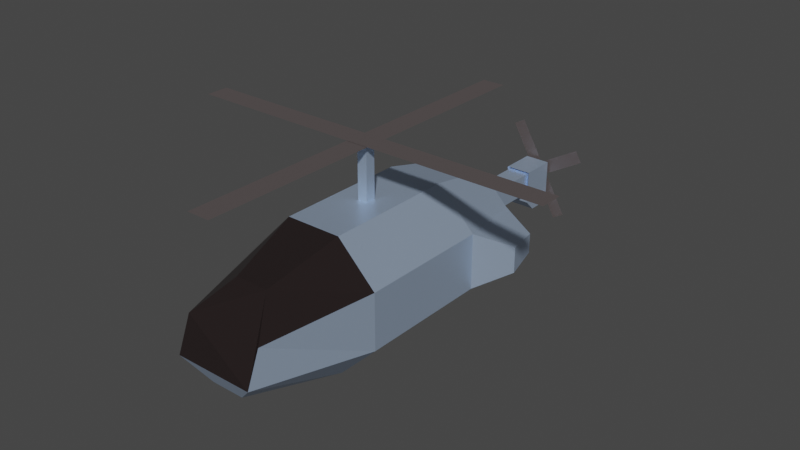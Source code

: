 # Source: obstacles.blend  (saved by Blender 3.0.42; exported with 4.5.12 LTS)
import bpy
from mathutils import Matrix  # noqa: F401  (used for matrix-valued properties, if any)

bpy.ops.wm.read_factory_settings(use_empty=True)
scene = bpy.context.scene
scene.name = 'Scene'

# ---- collections
col_collection = bpy.data.collections.new('Collection'); scene.collection.children.link(col_collection)

# ---- materials (node trees are filled in below, after node groups)
mat_material = bpy.data.materials.new('Material')
mat_material.alpha_threshold = 0.0
mat_material.use_transparent_shadow = False
mat_material.line_color = (0.0, 0.0, 0.0, 1.0)
mat_glass = bpy.data.materials.new('Glass')
mat_glass.use_transparent_shadow = False
mat_propeller_gray = bpy.data.materials.new('Propeller Gray')
mat_propeller_gray.use_transparent_shadow = False

# ---- material node trees
mat_material.use_nodes = True; mat_material.node_tree.nodes.clear()
_N = mat_material.node_tree.nodes; _L = mat_material.node_tree.links
n0 = _N.new('ShaderNodeOutputMaterial'); n0.name = 'Material Output'; n0.location = (300, 300)
n1 = _N.new('ShaderNodeBsdfPrincipled'); n1.name = 'Principled BSDF'; n1.location = (10, 300)
n1.distribution = 'GGX'
n1.subsurface_method = 'RANDOM_WALK_SKIN'
n1.inputs[0].default_value = (0.5941, 0.7546, 1.0, 1.0)
n1.inputs[1].default_value = 0.7158
n1.inputs[2].default_value = 0.4
n1.inputs[3].default_value = 1.45
n1.inputs[27].default_value = (0.0, 0.0, 0.0, 1.0)
n1.inputs[28].default_value = 1.0
_L.new(n1.outputs[0], n0.inputs[0])
n0.is_active_output = True
mat_glass.use_nodes = True; mat_glass.node_tree.nodes.clear()
_N = mat_glass.node_tree.nodes; _L = mat_glass.node_tree.links
n0 = _N.new('ShaderNodeBsdfPrincipled'); n0.name = 'Principled BSDF'; n0.location = (10, 300)
n0.distribution = 'GGX'
n0.subsurface_method = 'RANDOM_WALK_SKIN'
n0.inputs[0].default_value = (0.017, 0.01203, 0.01203, 1.0)
n0.inputs[2].default_value = 0.0
n0.inputs[3].default_value = 1.45
n0.inputs[27].default_value = (0.0, 0.0, 0.0, 1.0)
n0.inputs[28].default_value = 1.0
n1 = _N.new('ShaderNodeOutputMaterial'); n1.name = 'Material Output'; n1.location = (300, 300)
_L.new(n0.outputs[0], n1.inputs[0])
n1.is_active_output = True
mat_propeller_gray.use_nodes = True; mat_propeller_gray.node_tree.nodes.clear()
_N = mat_propeller_gray.node_tree.nodes; _L = mat_propeller_gray.node_tree.links
n0 = _N.new('ShaderNodeBsdfPrincipled'); n0.name = 'Principled BSDF'; n0.location = (10, 300)
n0.distribution = 'GGX'
n0.subsurface_method = 'RANDOM_WALK_SKIN'
n0.inputs[0].default_value = (0.2208, 0.188, 0.188, 1.0)
n0.inputs[1].default_value = 0.6737
n0.inputs[3].default_value = 1.45
n0.inputs[27].default_value = (0.0, 0.0, 0.0, 1.0)
n0.inputs[28].default_value = 1.0
n1 = _N.new('ShaderNodeOutputMaterial'); n1.name = 'Material Output'; n1.location = (300, 300)
_L.new(n0.outputs[0], n1.inputs[0])
n1.is_active_output = True

# ---- world
world_world = bpy.data.worlds.new('World'); scene.world = world_world
world_world.use_nodes = True; world_world.node_tree.nodes.clear()
_N = world_world.node_tree.nodes; _L = world_world.node_tree.links
n0 = _N.new('ShaderNodeOutputWorld'); n0.name = 'World Output'; n0.location = (300, 300)
n1 = _N.new('ShaderNodeBackground'); n1.name = 'Background'; n1.location = (10, 300)
n1.inputs[0].default_value = (0.05088, 0.05088, 0.05088, 1.0)
_L.new(n1.outputs[0], n0.inputs[0])
n0.is_active_output = True
world_world.color = (0.05088, 0.05088, 0.05088)
world_world.use_sun_shadow = False
world_world.sun_shadow_jitter_overblur = 0.0

# ---- meshes
me_cube = bpy.data.meshes.new('Cube')
me_cube.from_pydata([(0.4207, 1.0, 1.0), (1.0, 1.0, 0.4207), (1.0, 1.0, -0.4207), (0.4207, 1.0, -1.0), (1.0, -1.0, 0.4207), (0.4207, -1.0, 1.0), (0.4207, -1.0, -1.0), (1.0, -1.0, -0.4207), (-1.0, 1.0, 0.4207), (-0.4207, 1.0, 1.0), (-0.4207, 1.0, -1.0), (-1.0, 1.0, -0.4207), (-0.4207, -1.0, 1.0), (-1.0, -1.0, 0.4207), (-1.0, -1.0, -0.4207), (-0.4207, -1.0, -1.0), (-0.2524, -2.569, -0.6), (-0.6, -2.773, -0.2524), (0.2524, -2.072, 0.6658), (0.6, -2.569, 0.2524), (-0.6, -2.569, 0.2524), (-0.2524, -2.072, 0.6658), (0.6, -2.773, -0.2524), (0.2524, -2.569, -0.6), (-0.5957, 2.141, -0.2516), (-0.2516, 2.141, -0.5957), (0.5957, 2.141, 0.2516), (0.2516, 2.141, 0.5957), (-0.2516, 2.141, 0.5957), (-0.5957, 2.141, 0.2516), (0.2516, 2.141, -0.5957), (0.5957, 2.141, -0.2516), (-0.7492, 2.141, -0.3152), (-0.3152, 2.141, -0.7492), (0.7492, 2.141, 0.3152), (0.3152, 2.141, 0.7492), (-0.3152, 2.141, 0.7492), (-0.7492, 2.141, 0.3152), (0.3152, 2.141, -0.7492), (0.7492, 2.141, -0.3152), (-0.5957, 1.776, -0.2516), (-0.2516, 1.776, -0.5957), (0.5957, 1.776, 0.2516), (0.2516, 1.776, 0.5957), (-0.2516, 1.776, 0.5957), (-0.5957, 1.776, 0.2516), (0.2516, 1.776, -0.5957), (0.5957, 1.776, -0.2516), (0.1629, 3.608, 0.1629), (0.1629, 3.608, -0.1629), (-0.1629, 3.608, -0.1629), (-0.1629, 3.608, 0.1629), (-0.1629, 1.776, -0.1629), (-0.1629, 1.776, 0.1629), (-0.1629, 2.101, -0.1629), (-0.1629, 2.101, 0.1629), (0.1629, 1.776, -0.1629), (0.1629, 1.776, 0.1629), (0.1629, 2.101, -0.1629), (0.1629, 2.101, 0.1629), (0.1925, 3.546, 0.1925), (0.1925, 3.546, -0.1925), (-0.1925, 3.546, 0.1925), (-0.1925, 3.546, -0.1925), (0.1925, 4.08, 0.1925), (0.1925, 4.08, -0.1925), (-0.1925, 4.08, 0.1925), (-0.1925, 4.08, -0.1925), (0.1925, 3.546, -0.3141), (0.1925, 3.713, -0.4811), (-0.1925, 3.713, -0.4811), (-0.1925, 3.546, -0.3141), (0.1925, 3.913, -0.4811), (0.1925, 4.08, -0.3141), (-0.1925, 4.08, -0.3141), (-0.1925, 3.913, -0.4811), (1.415, 1.408, 0.198), (1.415, 1.408, -0.198), (1.297, 1.945, 0.1484), (1.297, 1.945, -0.1484), (-1.449, 1.37, -0.2297), (-1.449, 1.37, 0.2297), (-1.312, 1.993, -0.1721), (-1.312, 1.993, 0.1721)], [], [(10, 3, 6, 15), (14, 13, 8, 11), (13, 14, 17, 20), (0, 9, 12, 5), (2, 1, 4, 7), (10, 15, 14, 11), (0, 5, 4, 1), (12, 9, 8, 13), (6, 3, 2, 7), (9, 0, 35, 36), (23, 22, 17, 16), (6, 7, 22, 23), (5, 12, 21, 18), (12, 13, 20, 21), (4, 5, 18, 19), (14, 15, 16, 17), (15, 6, 23, 16), (7, 4, 19, 22), (17, 22, 19, 18, 21, 20), (26, 31, 47, 42), (3, 10, 33, 38), (2, 3, 38, 39), (8, 9, 36, 37), (1, 2, 77, 76), (32, 11, 80, 82), (0, 1, 34, 35), (10, 11, 32, 33), (24, 25, 33, 32), (26, 27, 35, 34), (28, 29, 37, 36), (30, 31, 39, 38), (25, 30, 38, 33), (29, 24, 32, 37), (27, 28, 36, 35), (31, 26, 34, 39), (41, 40, 45, 44, 43, 42, 47, 46), (24, 29, 45, 40), (31, 30, 46, 47), (27, 26, 42, 43), (28, 27, 43, 44), (30, 25, 41, 46), (29, 28, 44, 45), (25, 24, 40, 41), (58, 54, 50, 49), (59, 58, 49, 48), (54, 55, 51, 50), (49, 50, 63, 61), (52, 53, 55, 54), (55, 59, 48, 51), (58, 59, 57, 56), (56, 57, 53, 52), (54, 58, 56, 52), (59, 55, 53, 57), (52, 53, 55, 57, 59, 58, 56, 54), (62, 60, 64, 66), (48, 49, 61, 60), (50, 51, 62, 63), (51, 48, 60, 62), (67, 66, 64, 65), (60, 61, 65, 64), (63, 62, 66, 67), (65, 61, 68, 69, 72, 73), (63, 67, 74, 75, 70, 71), (69, 70, 75, 72), (67, 65, 73, 74), (68, 71, 70, 69), (72, 75, 74, 73), (61, 63, 71, 68), (76, 77, 79, 78), (39, 34, 78, 79), (34, 1, 76, 78), (2, 39, 79, 77), (80, 81, 83, 82), (8, 37, 83, 81), (11, 8, 81, 80), (37, 32, 82, 83)])
me_cube.polygons.foreach_set('material_index', [0, 0, 0, 0, 0, 0, 0, 0, 0, 0, 0, 0, 1, 1, 1, 0, 0, 0, 1, 0, 0, 0, 0, 0, 0, 0, 0, 0, 0, 0, 0, 0, 0, 0, 0, 0, 0, 0, 0, 0, 0, 0, 0, 0, 0, 0, 0, 0, 0, 0, 0, 0, 0, 0, 0, 0, 0, 0, 0, 0, 0, 0, 0, 0, 0, 0, 0, 0, 0, 0, 0, 0, 0, 0, 0, 0])
_uv = me_cube.uv_layers.new(name='UVMap')
_uv.uv.foreach_set('vector', [0.1974, 0.5, 0.3026, 0.5, 0.3026, 0.75, 0.1974, 0.75, 0.4474, 0.0, 0.5526, 0.0, 0.5526, 0.25, 0.4474, 0.25, 0.5526, 0.0, 0.4474, 0.0, 0.4474, 0.0, 0.5526, 0.0, 0.6974, 0.5, 0.8026, 0.5, 0.8026, 0.75, 0.6974, 0.75, 0.4474, 0.5, 0.5526, 0.5, 0.5526, 0.75, 0.4474, 0.75, 0.1974, 0.5, 0.1974, 0.75, 0.125, 0.75, 0.125, 0.5, 0.6974, 0.5, 0.6974, 0.75, 0.5526, 0.75, 0.5526, 0.5, 0.625, 0.0, 0.625, 0.25, 0.5526, 0.25, 0.5526, 0.0, 0.3026, 0.75, 0.3026, 0.5, 0.4474, 0.5, 0.4474, 0.75, 0.8026, 0.5, 0.6974, 0.5, 0.6974, 0.5, 0.8026, 0.5, 0.375, 0.8224, 0.4474, 0.75, 0.4474, 1.0, 0.375, 0.9276, 0.3026, 0.75, 0.4474, 0.75, 0.4474, 0.75, 0.3026, 0.75, 0.6974, 0.75, 0.8026, 0.75, 0.8026, 0.75, 0.6974, 0.75, 0.625, 0.0, 0.5526, 0.0, 0.5526, 0.0, 0.625, 0.0, 0.5526, 0.75, 0.6974, 0.75, 0.6974, 0.75, 0.5526, 0.75, 0.125, 0.75, 0.1974, 0.75, 0.1974, 0.75, 0.125, 0.75, 0.1974, 0.75, 0.3026, 0.75, 0.3026, 0.75, 0.1974, 0.75, 0.4474, 0.75, 0.5526, 0.75, 0.5526, 0.75, 0.4474, 0.75, 0.4474, 1.0, 0.4474, 0.75, 0.5526, 0.75, 0.625, 0.8224, 0.625, 0.9276, 0.5526, 1.0, 0.542, 0.4744, 0.458, 0.4744, 0.458, 0.4744, 0.542, 0.4744, 0.3026, 0.5, 0.1974, 0.5, 0.1974, 0.5, 0.3026, 0.5, 0.4474, 0.5, 0.3026, 0.5, 0.3026, 0.5, 0.4474, 0.5, 0.5526, 0.25, 0.625, 0.25, 0.625, 0.25, 0.5526, 0.25, 0.5526, 0.5, 0.4474, 0.5, 0.4474, 0.5, 0.5526, 0.5, 0.125, 0.5, 0.125, 0.5, 0.125, 0.5, 0.125, 0.5, 0.6974, 0.5, 0.5526, 0.5, 0.5526, 0.5, 0.6974, 0.5, 0.1974, 0.5, 0.125, 0.5, 0.125, 0.5, 0.1974, 0.5, 0.458, 0.2756, 0.4006, 0.333, 0.375, 0.3224, 0.4474, 0.25, 0.542, 0.4744, 0.5994, 0.417, 0.625, 0.4276, 0.5526, 0.5, 0.5994, 0.333, 0.542, 0.2756, 0.5526, 0.25, 0.625, 0.3224, 0.4006, 0.417, 0.458, 0.4744, 0.4474, 0.5, 0.375, 0.4276, 0.4006, 0.333, 0.4006, 0.417, 0.375, 0.4276, 0.375, 0.3224, 0.542, 0.2756, 0.458, 0.2756, 0.4474, 0.25, 0.5526, 0.25, 0.5994, 0.417, 0.5994, 0.333, 0.625, 0.3224, 0.625, 0.4276, 0.458, 0.4744, 0.542, 0.4744, 0.5526, 0.5, 0.4474, 0.5, 0.4006, 0.333, 0.458, 0.2756, 0.542, 0.2756, 0.5994, 0.333, 0.5994, 0.417, 0.542, 0.4744, 0.458, 0.4744, 0.4006, 0.417, 0.458, 0.2756, 0.542, 0.2756, 0.542, 0.2756, 0.458, 0.2756, 0.458, 0.4744, 0.4006, 0.417, 0.4006, 0.417, 0.458, 0.4744, 0.5994, 0.417, 0.542, 0.4744, 0.542, 0.4744, 0.5994, 0.417, 0.5994, 0.333, 0.5994, 0.417, 0.5994, 0.417, 0.5994, 0.333, 0.4006, 0.417, 0.4006, 0.333, 0.4006, 0.333, 0.4006, 0.417, 0.542, 0.2756, 0.5994, 0.333, 0.5994, 0.333, 0.542, 0.2756, 0.4006, 0.333, 0.458, 0.2756, 0.458, 0.2756, 0.4006, 0.333, 0.375, 0.5, 0.125, 0.5, 0.125, 0.5, 0.375, 0.5, 0.625, 0.5, 0.375, 0.5, 0.375, 0.5, 0.625, 0.5, 0.375, 0.25, 0.625, 0.25, 0.625, 0.25, 0.375, 0.25, 0.375, 0.5, 0.125, 0.5, 0.125, 0.5, 0.375, 0.5, 0.375, 0.0, 0.625, 0.0, 0.625, 0.25, 0.375, 0.25, 0.875, 0.5, 0.625, 0.5, 0.625, 0.5, 0.875, 0.5, 0.375, 0.5, 0.625, 0.5, 0.625, 0.75, 0.375, 0.75, 0.375, 0.75, 0.625, 0.75, 0.625, 1.0, 0.375, 1.0, 0.125, 0.5, 0.375, 0.5, 0.375, 0.75, 0.125, 0.75, 0.625, 0.5, 0.875, 0.5, 0.875, 0.75, 0.625, 0.75, 0.375, 0.0, 0.625, 0.0, 0.625, 0.25, 0.625, 0.75, 0.625, 0.5, 0.375, 0.5, 0.375, 0.75, 0.375, 0.25, 0.875, 0.5, 0.625, 0.5, 0.625, 0.5, 0.875, 0.5, 0.625, 0.5, 0.375, 0.5, 0.375, 0.5, 0.625, 0.5, 0.375, 0.25, 0.625, 0.25, 0.625, 0.25, 0.375, 0.25, 0.875, 0.5, 0.625, 0.5, 0.625, 0.5, 0.875, 0.5, 0.375, 0.25, 0.625, 0.25, 0.625, 0.5, 0.375, 0.5, 0.625, 0.5, 0.375, 0.5, 0.375, 0.5, 0.625, 0.5, 0.375, 0.25, 0.625, 0.25, 0.625, 0.25, 0.375, 0.25, 0.375, 0.5, 0.375, 0.5, 0.375, 0.5, 0.375, 0.5, 0.375, 0.5, 0.375, 0.5, 0.375, 0.25, 0.375, 0.25, 0.375, 0.25, 0.375, 0.25, 0.375, 0.25, 0.375, 0.25, 0.375, 0.5, 0.125, 0.5, 0.125, 0.5, 0.375, 0.5, 0.375, 0.25, 0.375, 0.5, 0.375, 0.5, 0.375, 0.25, 0.375, 0.5, 0.125, 0.5, 0.125, 0.5, 0.375, 0.5, 0.375, 0.5, 0.125, 0.5, 0.125, 0.5, 0.375, 0.5, 0.375, 0.5, 0.125, 0.5, 0.125, 0.5, 0.375, 0.5, 0.5526, 0.5, 0.4474, 0.5, 0.4474, 0.5, 0.5526, 0.5, 0.4474, 0.5, 0.5526, 0.5, 0.5526, 0.5, 0.4474, 0.5, 0.5526, 0.5, 0.5526, 0.5, 0.5526, 0.5, 0.5526, 0.5, 0.4474, 0.5, 0.4474, 0.5, 0.4474, 0.5, 0.4474, 0.5, 0.4474, 0.25, 0.5526, 0.25, 0.5526, 0.25, 0.4474, 0.25, 0.5526, 0.25, 0.5526, 0.25, 0.5526, 0.25, 0.5526, 0.25, 0.4474, 0.25, 0.5526, 0.25, 0.5526, 0.25, 0.4474, 0.25, 0.5526, 0.25, 0.4474, 0.25, 0.4474, 0.25, 0.5526, 0.25])
me_cube.materials.append(mat_material)
me_cube.materials.append(mat_glass)
me_cube.use_remesh_preserve_volume = False
me_cube.use_remesh_preserve_attributes = False
me_cube.use_mirror_vertex_groups = False
me_cube.update()
me_cube_001 = bpy.data.meshes.new('Cube.001')
me_cube_001.from_pydata([(-0.07566, -0.07566, 1.059), (-0.07566, -0.07566, 1.211), (-0.07566, 0.07566, 1.059), (-0.07566, 0.07566, 1.211), (0.07566, -0.07566, 1.059), (0.07566, -0.07566, 1.211), (0.07566, 0.07566, 1.059), (0.07566, 0.07566, 1.211), (-0.07566, -0.07566, 1.891), (-0.07566, 0.07566, 1.891), (0.07566, 0.07566, 1.891), (0.07566, -0.07566, 1.891)], [], [(0, 1, 3, 2), (2, 3, 7, 6), (6, 7, 5, 4), (4, 5, 1, 0), (2, 6, 4, 0), (5, 7, 10, 11), (10, 9, 8, 11), (3, 1, 8, 9), (1, 5, 11, 8), (7, 3, 9, 10)])
_uv = me_cube_001.uv_layers.new(name='UVMap')
_uv.uv.foreach_set('vector', [0.375, 0.0, 0.625, 0.0, 0.625, 0.25, 0.375, 0.25, 0.375, 0.25, 0.625, 0.25, 0.625, 0.5, 0.375, 0.5, 0.375, 0.5, 0.625, 0.5, 0.625, 0.75, 0.375, 0.75, 0.375, 0.75, 0.625, 0.75, 0.625, 1.0, 0.375, 1.0, 0.125, 0.5, 0.375, 0.5, 0.375, 0.75, 0.125, 0.75, 0.625, 0.75, 0.625, 0.5, 0.625, 0.5, 0.625, 0.75, 0.625, 0.5, 0.875, 0.5, 0.875, 0.75, 0.625, 0.75, 0.625, 0.25, 0.625, 0.0, 0.625, 0.0, 0.625, 0.25, 0.625, 1.0, 0.625, 0.75, 0.625, 0.75, 0.625, 1.0, 0.625, 0.5, 0.625, 0.25, 0.625, 0.25, 0.625, 0.5])
me_cube_001.materials.append(mat_material)
me_cube_001.use_remesh_preserve_volume = False
me_cube_001.use_remesh_preserve_attributes = False
me_cube_001.use_mirror_vertex_groups = False
me_cube_001.update()
me_plane_001 = bpy.data.meshes.new('Plane.001')
me_plane_001.from_pydata([(-1.0, -1.0, -1.192e-07), (16.29, -0.06138, 0.003769), (1.0, -1.0, -1.192e-07), (16.29, 0.06138, 0.003769), (-1.0, 1.0, -1.192e-07), (-16.29, -0.06138, 0.003769), (1.0, 1.0, -1.192e-07), (-16.29, 0.06138, 0.003769)], [], [(0, 2, 6, 4), (1, 3, 7, 5)])
_uv = me_plane_001.uv_layers.new(name='UVMap')
_uv.uv.foreach_set('vector', [0.0, 0.0, 1.0, 0.0, 1.0, 1.0, 0.0, 1.0, 0.0, 0.0, 1.0, 0.0, 1.0, 1.0, 0.0, 1.0])
me_plane_001.materials.append(mat_propeller_gray)
me_plane_001.use_remesh_fix_poles = True
me_plane_001.use_remesh_preserve_attributes = False
me_plane_001.update()
me_plane_003 = bpy.data.meshes.new('Plane.003')
me_plane_003.from_pydata([(-1.0, -1.0, 0.0), (8.146, -0.1228, 0.06459), (1.0, -1.0, 0.0), (8.146, 0.1228, 0.06459), (-1.0, 1.0, 0.0), (-8.146, -0.1228, 0.06459), (1.0, 1.0, 0.0), (-8.146, 0.1228, 0.06459)], [], [(0, 2, 6, 4), (1, 3, 7, 5)])
_uv = me_plane_003.uv_layers.new(name='UVMap')
_uv.uv.foreach_set('vector', [0.0, 0.0, 1.0, 0.0, 1.0, 1.0, 0.0, 1.0, 0.0, 0.0, 1.0, 0.0, 1.0, 1.0, 0.0, 1.0])
me_plane_003.materials.append(mat_propeller_gray)
me_plane_003.use_remesh_fix_poles = True
me_plane_003.use_remesh_preserve_attributes = False
me_plane_003.update()

# ---- objects
ob_cube = bpy.data.objects.new('Cube', me_cube)
ob_cube_001 = bpy.data.objects.new('Cube.001', me_cube_001)
ob_plane_001 = bpy.data.objects.new('Plane.001', me_plane_001)
ob_plane_003 = bpy.data.objects.new('Plane.003', me_plane_003)

# ---- transforms, parenting, visibility, modifiers, constraints
ob_cube.location = (0.0, 0.0, 0.0)
ob_cube.lock_rotations_4d = False
ob_cube.empty_display_type = 'ARROWS'
ob_cube.lineart.crease_threshold = 0.0
ob_cube_001.location = (0.0, 0.0, -0.05918)
ob_cube_001.lock_rotations_4d = False
ob_cube_001.empty_display_type = 'ARROWS'
ob_cube_001.lineart.crease_threshold = 0.0
ob_plane_001.location = (0.0, 0.0, 1.832)
ob_plane_001.rotation_euler = (0.0, -0.0, 3.142)
ob_plane_001.scale = (-0.1708, 2.783, 1.0)
ob_plane_003.location = (0.0, 4.144, 0.0)
ob_plane_003.rotation_euler = (1.571, -0.5236, 0.0)
ob_plane_003.scale = (-0.1009, 0.8219, 0.2954)

# ---- collection membership
col_collection.objects.link(ob_cube)
col_collection.objects.link(ob_cube_001)
col_collection.objects.link(ob_plane_001)
col_collection.objects.link(ob_plane_003)

# ---- scene / render settings (as saved in the file)
scene.frame_start = 1; scene.frame_end = 61; scene.frame_set(11)
scene.render.engine = 'BLENDER_EEVEE_NEXT'
scene.cycles.sampling_pattern = 'TABULATED_SOBOL'
scene.cycles.use_light_tree = False
scene.view_settings.view_transform = 'Filmic'
bpy.context.view_layer.update()

# ---- added for rendering (the .blend has no active camera and no usable light): camera, sun
cam_auto = bpy.data.cameras.new('AutoCamera')
cam_auto.lens = 50.0
cam_auto.sensor_width = 36.0
cam_auto.clip_end = 1000.0
ob_auto_camera = bpy.data.objects.new('AutoCamera', cam_auto)
scene.collection.objects.link(ob_auto_camera)
ob_auto_camera.location = (8.66418, -9.71654, 7.28765)
ob_auto_camera.rotation_euler = (1.09748, -7.21219e-08, 0.694738)
scene.camera = ob_auto_camera
light_auto_sun = bpy.data.lights.new('AutoSun', 'SUN')
light_auto_sun.energy = 3.0
light_auto_sun.angle = 0.0523599
ob_auto_sun = bpy.data.objects.new('AutoSun', light_auto_sun)
scene.collection.objects.link(ob_auto_sun)
ob_auto_sun.rotation_euler = (0.872665, 0.174533, 0.523599)
bpy.context.view_layer.update()
